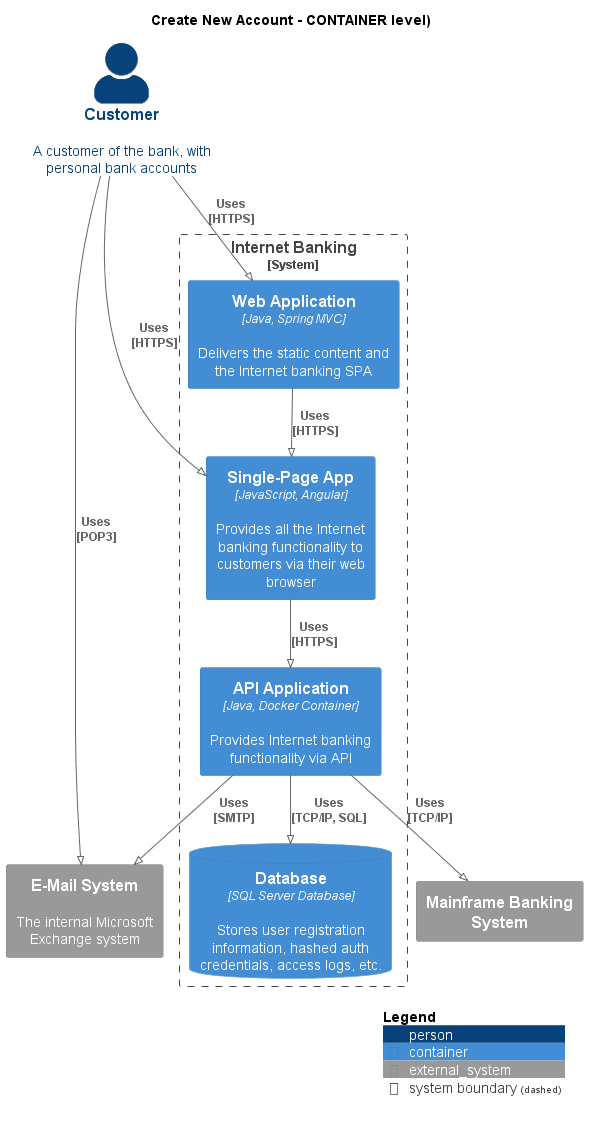

The diagram above was rendered by PlantUML. Its source (embedded in the PNG):
@startuml
!pragma layout smetana
!include ..\..\.c4s\C4_Container.puml

AddElementTag("state:new", $bgColor=green, $fontColor=#ffffff, $borderColor=green, $shadowing="False")
AddElementTag("state:changed", $bgColor=orange, $fontColor=#ffffff, $borderColor=orange, $shadowing="False")
AddElementTag("state:removed", $bgColor=red, $fontColor=#ffffff, $borderColor=red, $shadowing="False")

AddRelTag("state:new", $textColor=green, $lineColor=green)
AddRelTag("state:changed", $textColor=orange, $lineColor=orange)
AddRelTag("state:removed", $textColor=red, $lineColor=red)

SHOW_PERSON_PORTRAIT()
LAYOUT_TOP_DOWN()

skinparam linetype polyline

title Create New Account - CONTAINER level)

Person(BigBankPlc.Actors.Customer, "Customer", "A customer of the bank, with personal bank accounts")

System_Boundary(BigBankPlc.SoftwareSystems.InternetBanking, "Internet Banking") {
    Container(BigBankPlc.SoftwareSystems.InternetBanking.Containers.WebApplication, "Web Application", "Java, Spring MVC", "Delivers the static content and the Internet banking SPA")
    Container(BigBankPlc.SoftwareSystems.InternetBanking.Containers.SinglePageApp, "Single-Page App", "JavaScript, Angular", "Provides all the Internet banking functionality to customers via their web browser")
    Container(BigBankPlc.SoftwareSystems.InternetBanking.Containers.APIApplication, "API Application", "Java, Docker Container", "Provides Internet banking functionality via API")
    ContainerDb(BigBankPlc.SoftwareSystems.InternetBanking.Containers.Database, "Database", "SQL Server Database", "Stores user registration information, hashed auth credentials, access logs, etc.")
}
System_Ext(BigBankPlc.SoftwareSystems.MainframeBankingSystem, "Mainframe Banking System", "")
System_Ext(BigBankPlc.SoftwareSystems.EMailSystem, "E-Mail System", "The internal Microsoft Exchange system")

Rel(BigBankPlc.Actors.Customer, BigBankPlc.SoftwareSystems.InternetBanking.Containers.WebApplication, "Uses\n[HTTPS]", $tags='protocol:https')
Rel(BigBankPlc.SoftwareSystems.InternetBanking.Containers.WebApplication, BigBankPlc.SoftwareSystems.InternetBanking.Containers.SinglePageApp, "Uses\n[HTTPS]", $tags='protocol:https')
Rel(BigBankPlc.Actors.Customer, BigBankPlc.SoftwareSystems.InternetBanking.Containers.SinglePageApp, "Uses\n[HTTPS]", $tags='protocol:https')
Rel(BigBankPlc.SoftwareSystems.InternetBanking.Containers.SinglePageApp, BigBankPlc.SoftwareSystems.InternetBanking.Containers.APIApplication, "Uses\n[HTTPS]", $tags='protocol:https')
Rel(BigBankPlc.SoftwareSystems.InternetBanking.Containers.APIApplication, BigBankPlc.SoftwareSystems.InternetBanking.Containers.Database, "Uses\n[TCP/IP, SQL]", $tags='protocol:tcp/ip, sql')
Rel(BigBankPlc.SoftwareSystems.InternetBanking.Containers.APIApplication, BigBankPlc.SoftwareSystems.MainframeBankingSystem, "Uses\n[TCP/IP]", $tags='protocol:tcp/ip')
Rel(BigBankPlc.SoftwareSystems.InternetBanking.Containers.APIApplication, BigBankPlc.SoftwareSystems.EMailSystem, "Uses\n[SMTP]", $tags='protocol:smtp')
Rel(BigBankPlc.Actors.Customer, BigBankPlc.SoftwareSystems.EMailSystem, "Uses\n[POP3]", $tags='protocol:pop3')


SHOW_LEGEND()
@enduml